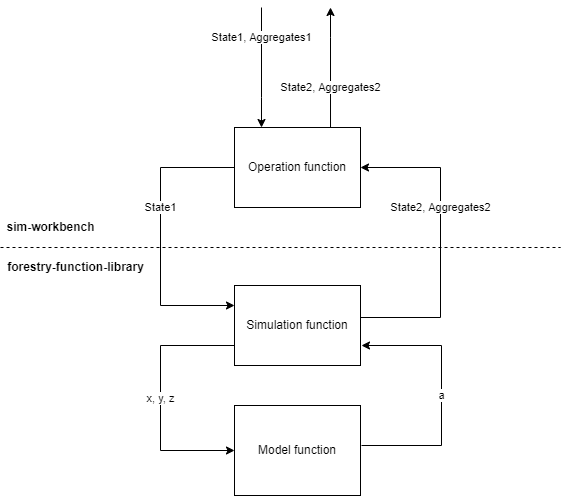

The diagram above was exported from draw.io. Its source (the exported page's mxGraphModel, read from the mxfile embedded in the PNG):
<mxGraphModel dx="1102" dy="770" grid="1" gridSize="10" guides="1" tooltips="1" connect="1" arrows="1" fold="1" page="1" pageScale="1" pageWidth="827" pageHeight="1169" math="0" shadow="0">
  <root>
    <mxCell id="0" />
    <mxCell id="1" parent="0" />
    <mxCell id="wUHfgU3qsB4iFqeLXbyK-5" value="State1" style="edgeStyle=orthogonalEdgeStyle;rounded=0;orthogonalLoop=1;jettySize=auto;html=1;entryX=0;entryY=0.25;entryDx=0;entryDy=0;exitX=0;exitY=0.5;exitDx=0;exitDy=0;" parent="1" source="wUHfgU3qsB4iFqeLXbyK-2" target="wUHfgU3qsB4iFqeLXbyK-3" edge="1">
      <mxGeometry x="-0.2028" relative="1" as="geometry">
        <Array as="points">
          <mxPoint x="280" y="240" />
          <mxPoint x="280" y="378" />
        </Array>
        <mxPoint as="offset" />
      </mxGeometry>
    </mxCell>
    <mxCell id="wUHfgU3qsB4iFqeLXbyK-9" value="State1, Aggregates1" style="edgeStyle=orthogonalEdgeStyle;rounded=0;orthogonalLoop=1;jettySize=auto;html=1;startArrow=classic;startFill=1;endArrow=none;endFill=0;entryX=0;entryY=1;entryDx=0;entryDy=0;" parent="1" source="wUHfgU3qsB4iFqeLXbyK-2" edge="1">
      <mxGeometry x="0.5" relative="1" as="geometry">
        <mxPoint x="381" y="80" as="targetPoint" />
        <mxPoint x="385.5" y="200" as="sourcePoint" />
        <Array as="points">
          <mxPoint x="381" y="170" />
          <mxPoint x="381" y="170" />
        </Array>
        <mxPoint as="offset" />
      </mxGeometry>
    </mxCell>
    <mxCell id="wUHfgU3qsB4iFqeLXbyK-11" value="State2, Aggregates2" style="edgeStyle=orthogonalEdgeStyle;rounded=0;orthogonalLoop=1;jettySize=auto;html=1;exitX=0.762;exitY=0;exitDx=0;exitDy=0;startArrow=none;startFill=0;endArrow=classic;endFill=1;exitPerimeter=0;" parent="1" source="wUHfgU3qsB4iFqeLXbyK-2" edge="1">
      <mxGeometry x="-0.3333" relative="1" as="geometry">
        <mxPoint x="450" y="80" as="targetPoint" />
        <Array as="points">
          <mxPoint x="450" y="110" />
          <mxPoint x="450" y="110" />
        </Array>
        <mxPoint as="offset" />
      </mxGeometry>
    </mxCell>
    <mxCell id="wUHfgU3qsB4iFqeLXbyK-2" value="Operation function" style="rounded=0;whiteSpace=wrap;html=1;" parent="1" vertex="1">
      <mxGeometry x="354" y="200" width="126" height="80" as="geometry" />
    </mxCell>
    <mxCell id="wUHfgU3qsB4iFqeLXbyK-6" value="x, y, z" style="edgeStyle=orthogonalEdgeStyle;rounded=0;orthogonalLoop=1;jettySize=auto;html=1;entryX=0;entryY=0.5;entryDx=0;entryDy=0;exitX=0;exitY=0.75;exitDx=0;exitDy=0;" parent="1" source="wUHfgU3qsB4iFqeLXbyK-3" target="wUHfgU3qsB4iFqeLXbyK-4" edge="1">
      <mxGeometry relative="1" as="geometry">
        <Array as="points">
          <mxPoint x="280" y="418" />
          <mxPoint x="280" y="523" />
        </Array>
      </mxGeometry>
    </mxCell>
    <mxCell id="wUHfgU3qsB4iFqeLXbyK-8" value="State2, Aggregates2" style="edgeStyle=orthogonalEdgeStyle;rounded=0;orthogonalLoop=1;jettySize=auto;html=1;entryX=1;entryY=0.5;entryDx=0;entryDy=0;" parent="1" source="wUHfgU3qsB4iFqeLXbyK-3" target="wUHfgU3qsB4iFqeLXbyK-2" edge="1">
      <mxGeometry x="0.2258" relative="1" as="geometry">
        <Array as="points">
          <mxPoint x="560" y="390" />
          <mxPoint x="560" y="240" />
        </Array>
        <mxPoint x="600" y="390" as="sourcePoint" />
        <mxPoint as="offset" />
      </mxGeometry>
    </mxCell>
    <mxCell id="wUHfgU3qsB4iFqeLXbyK-3" value="Simulation function" style="rounded=0;whiteSpace=wrap;html=1;" parent="1" vertex="1">
      <mxGeometry x="354" y="358" width="126" height="80" as="geometry" />
    </mxCell>
    <mxCell id="wUHfgU3qsB4iFqeLXbyK-7" value="a" style="edgeStyle=orthogonalEdgeStyle;rounded=0;orthogonalLoop=1;jettySize=auto;html=1;entryX=1;entryY=0.75;entryDx=0;entryDy=0;" parent="1" edge="1">
      <mxGeometry relative="1" as="geometry">
        <mxPoint x="481" y="518" as="sourcePoint" />
        <mxPoint x="481" y="418" as="targetPoint" />
        <Array as="points">
          <mxPoint x="561" y="518" />
          <mxPoint x="561" y="418" />
        </Array>
      </mxGeometry>
    </mxCell>
    <mxCell id="wUHfgU3qsB4iFqeLXbyK-4" value="Model function" style="rounded=0;whiteSpace=wrap;html=1;" parent="1" vertex="1">
      <mxGeometry x="354" y="478" width="126" height="90" as="geometry" />
    </mxCell>
    <mxCell id="4sICaqIRyWzaF0pOAIdb-1" value="" style="endArrow=none;dashed=1;html=1;rounded=0;" edge="1" parent="1">
      <mxGeometry width="50" height="50" relative="1" as="geometry">
        <mxPoint x="120" y="320" as="sourcePoint" />
        <mxPoint x="680" y="320" as="targetPoint" />
      </mxGeometry>
    </mxCell>
    <mxCell id="4sICaqIRyWzaF0pOAIdb-2" value="sim-workbench" style="text;html=1;align=center;verticalAlign=middle;resizable=0;points=[];autosize=1;strokeColor=none;fillColor=none;fontStyle=1" vertex="1" parent="1">
      <mxGeometry x="120" y="290" width="100" height="20" as="geometry" />
    </mxCell>
    <mxCell id="4sICaqIRyWzaF0pOAIdb-3" value="forestry-function-library" style="text;html=1;align=center;verticalAlign=middle;resizable=0;points=[];autosize=1;strokeColor=none;fillColor=none;fontStyle=1" vertex="1" parent="1">
      <mxGeometry x="120" y="330" width="150" height="20" as="geometry" />
    </mxCell>
  </root>
</mxGraphModel>